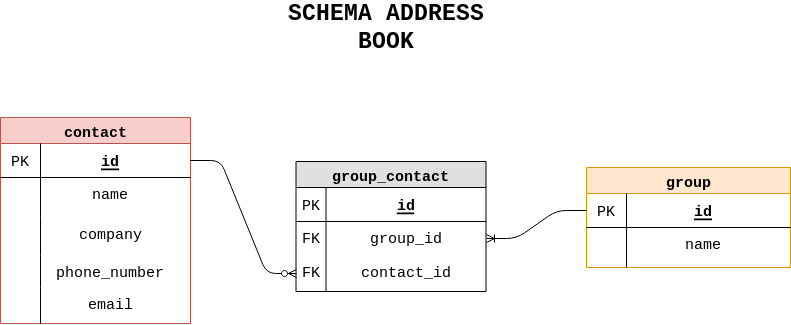

The diagram above was exported from draw.io. Its source (the exported page's mxGraphModel, read from the mxfile embedded in the PNG):
<mxGraphModel dx="1013" dy="499" grid="1" gridSize="10" guides="1" tooltips="1" connect="1" arrows="1" fold="1" page="1" pageScale="1" pageWidth="980" pageHeight="690" math="0" shadow="0">
  <root>
    <mxCell id="0" />
    <mxCell id="1" parent="0" />
    <mxCell id="O3SjHqbIGYnwvL8IJdJ0-1" value="contact" style="swimlane;fontStyle=1;childLayout=stackLayout;horizontal=1;startSize=26;fillColor=#f8cecc;horizontalStack=0;resizeParent=1;resizeParentMax=0;resizeLast=0;collapsible=1;marginBottom=0;swimlaneFillColor=#ffffff;align=center;fontSize=15;strokeColor=#b85450;fontFamily=Courier New;" vertex="1" parent="1">
      <mxGeometry x="90" y="214" width="190" height="206" as="geometry" />
    </mxCell>
    <mxCell id="O3SjHqbIGYnwvL8IJdJ0-2" value="id " style="shape=partialRectangle;top=0;left=0;right=0;bottom=1;align=center;verticalAlign=middle;fillColor=none;spacingLeft=34;spacingRight=4;overflow=hidden;rotatable=0;points=[[0,0.5],[1,0.5]];portConstraint=eastwest;dropTarget=0;fontStyle=5;fontSize=15;fontFamily=Courier New;" vertex="1" parent="O3SjHqbIGYnwvL8IJdJ0-1">
      <mxGeometry y="26" width="190" height="34" as="geometry" />
    </mxCell>
    <mxCell id="O3SjHqbIGYnwvL8IJdJ0-3" value="PK" style="shape=partialRectangle;top=0;left=0;bottom=0;fillColor=none;align=center;verticalAlign=middle;spacingLeft=4;spacingRight=4;overflow=hidden;rotatable=0;points=[];portConstraint=eastwest;part=1;fontSize=15;fontFamily=Courier New;" vertex="1" connectable="0" parent="O3SjHqbIGYnwvL8IJdJ0-2">
      <mxGeometry width="40" height="34" as="geometry" />
    </mxCell>
    <mxCell id="O3SjHqbIGYnwvL8IJdJ0-4" value="name" style="shape=partialRectangle;top=0;left=0;right=0;bottom=0;align=center;verticalAlign=top;fillColor=none;spacingLeft=34;spacingRight=4;overflow=hidden;rotatable=0;points=[[0,0.5],[1,0.5]];portConstraint=eastwest;dropTarget=0;fontSize=15;fontFamily=Courier New;" vertex="1" parent="O3SjHqbIGYnwvL8IJdJ0-1">
      <mxGeometry y="60" width="190" height="40" as="geometry" />
    </mxCell>
    <mxCell id="O3SjHqbIGYnwvL8IJdJ0-5" value="" style="shape=partialRectangle;top=0;left=0;bottom=0;fillColor=none;align=center;verticalAlign=top;spacingLeft=4;spacingRight=4;overflow=hidden;rotatable=0;points=[];portConstraint=eastwest;part=1;fontSize=15;fontFamily=Courier New;" vertex="1" connectable="0" parent="O3SjHqbIGYnwvL8IJdJ0-4">
      <mxGeometry width="40" height="40" as="geometry" />
    </mxCell>
    <mxCell id="O3SjHqbIGYnwvL8IJdJ0-6" value="company" style="shape=partialRectangle;top=0;left=0;right=0;bottom=0;align=center;verticalAlign=top;fillColor=none;spacingLeft=34;spacingRight=4;overflow=hidden;rotatable=0;points=[[0,0.5],[1,0.5]];portConstraint=eastwest;dropTarget=0;fontSize=15;fontFamily=Courier New;" vertex="1" parent="O3SjHqbIGYnwvL8IJdJ0-1">
      <mxGeometry y="100" width="190" height="38" as="geometry" />
    </mxCell>
    <mxCell id="O3SjHqbIGYnwvL8IJdJ0-7" value="" style="shape=partialRectangle;top=0;left=0;bottom=0;fillColor=none;align=center;verticalAlign=top;spacingLeft=4;spacingRight=4;overflow=hidden;rotatable=0;points=[];portConstraint=eastwest;part=1;fontSize=15;fontFamily=Courier New;" vertex="1" connectable="0" parent="O3SjHqbIGYnwvL8IJdJ0-6">
      <mxGeometry width="40" height="38" as="geometry" />
    </mxCell>
    <mxCell id="O3SjHqbIGYnwvL8IJdJ0-8" value="phone_number" style="shape=partialRectangle;top=0;left=0;right=0;bottom=0;align=center;verticalAlign=top;fillColor=none;spacingLeft=34;spacingRight=4;overflow=hidden;rotatable=0;points=[[0,0.5],[1,0.5]];portConstraint=eastwest;dropTarget=0;fontSize=15;fontFamily=Courier New;" vertex="1" parent="O3SjHqbIGYnwvL8IJdJ0-1">
      <mxGeometry y="138" width="190" height="32" as="geometry" />
    </mxCell>
    <mxCell id="O3SjHqbIGYnwvL8IJdJ0-9" value="" style="shape=partialRectangle;top=0;left=0;bottom=0;fillColor=none;align=center;verticalAlign=top;spacingLeft=4;spacingRight=4;overflow=hidden;rotatable=0;points=[];portConstraint=eastwest;part=1;fontSize=15;fontFamily=Courier New;" vertex="1" connectable="0" parent="O3SjHqbIGYnwvL8IJdJ0-8">
      <mxGeometry width="40" height="32" as="geometry" />
    </mxCell>
    <mxCell id="O3SjHqbIGYnwvL8IJdJ0-10" value="email" style="shape=partialRectangle;top=0;left=0;right=0;bottom=0;align=center;verticalAlign=top;fillColor=none;spacingLeft=34;spacingRight=4;overflow=hidden;rotatable=0;points=[[0,0.5],[1,0.5]];portConstraint=eastwest;dropTarget=0;fontSize=15;fontFamily=Courier New;" vertex="1" parent="O3SjHqbIGYnwvL8IJdJ0-1">
      <mxGeometry y="170" width="190" height="36" as="geometry" />
    </mxCell>
    <mxCell id="O3SjHqbIGYnwvL8IJdJ0-11" value="" style="shape=partialRectangle;top=0;left=0;bottom=0;fillColor=none;align=center;verticalAlign=top;spacingLeft=4;spacingRight=4;overflow=hidden;rotatable=0;points=[];portConstraint=eastwest;part=1;fontSize=15;fontFamily=Courier New;" vertex="1" connectable="0" parent="O3SjHqbIGYnwvL8IJdJ0-10">
      <mxGeometry width="40" height="36" as="geometry" />
    </mxCell>
    <mxCell id="O3SjHqbIGYnwvL8IJdJ0-12" value="group_contact" style="swimlane;fontStyle=1;childLayout=stackLayout;horizontal=1;startSize=26;fillColor=#e0e0e0;horizontalStack=0;resizeParent=1;resizeParentMax=0;resizeLast=0;collapsible=1;marginBottom=0;swimlaneFillColor=#ffffff;align=center;fontSize=15;fontFamily=Courier New;" vertex="1" parent="1">
      <mxGeometry x="385.5" y="258" width="190" height="130" as="geometry" />
    </mxCell>
    <mxCell id="O3SjHqbIGYnwvL8IJdJ0-13" value="id " style="shape=partialRectangle;top=0;left=0;right=0;bottom=1;align=center;verticalAlign=middle;fillColor=none;spacingLeft=34;spacingRight=4;overflow=hidden;rotatable=0;points=[[0,0.5],[1,0.5]];portConstraint=eastwest;dropTarget=0;fontStyle=5;fontSize=15;fontFamily=Courier New;" vertex="1" parent="O3SjHqbIGYnwvL8IJdJ0-12">
      <mxGeometry y="26" width="190" height="34" as="geometry" />
    </mxCell>
    <mxCell id="O3SjHqbIGYnwvL8IJdJ0-14" value="PK" style="shape=partialRectangle;top=0;left=0;bottom=0;fillColor=none;align=center;verticalAlign=middle;spacingLeft=4;spacingRight=4;overflow=hidden;rotatable=0;points=[];portConstraint=eastwest;part=1;fontSize=15;fontFamily=Courier New;" vertex="1" connectable="0" parent="O3SjHqbIGYnwvL8IJdJ0-13">
      <mxGeometry width="30" height="34" as="geometry" />
    </mxCell>
    <mxCell id="O3SjHqbIGYnwvL8IJdJ0-15" value="group_id" style="shape=partialRectangle;top=0;left=0;right=0;bottom=0;align=center;verticalAlign=top;fillColor=none;spacingLeft=34;spacingRight=4;overflow=hidden;rotatable=0;points=[[0,0.5],[1,0.5]];portConstraint=eastwest;dropTarget=0;fontSize=15;fontFamily=Courier New;" vertex="1" parent="O3SjHqbIGYnwvL8IJdJ0-12">
      <mxGeometry y="60" width="190" height="34" as="geometry" />
    </mxCell>
    <mxCell id="O3SjHqbIGYnwvL8IJdJ0-16" value="FK" style="shape=partialRectangle;top=0;left=0;bottom=0;fillColor=none;align=center;verticalAlign=top;spacingLeft=4;spacingRight=4;overflow=hidden;rotatable=0;points=[];portConstraint=eastwest;part=1;fontSize=15;fontFamily=Courier New;" vertex="1" connectable="0" parent="O3SjHqbIGYnwvL8IJdJ0-15">
      <mxGeometry width="30" height="34" as="geometry" />
    </mxCell>
    <mxCell id="O3SjHqbIGYnwvL8IJdJ0-17" value="contact_id" style="shape=partialRectangle;top=0;left=0;right=0;bottom=0;align=center;verticalAlign=top;fillColor=none;spacingLeft=34;spacingRight=4;overflow=hidden;rotatable=0;points=[[0,0.5],[1,0.5]];portConstraint=eastwest;dropTarget=0;fontSize=15;fontFamily=Courier New;" vertex="1" parent="O3SjHqbIGYnwvL8IJdJ0-12">
      <mxGeometry y="94" width="190" height="36" as="geometry" />
    </mxCell>
    <mxCell id="O3SjHqbIGYnwvL8IJdJ0-18" value="FK" style="shape=partialRectangle;top=0;left=0;bottom=0;fillColor=none;align=center;verticalAlign=top;spacingLeft=4;spacingRight=4;overflow=hidden;rotatable=0;points=[];portConstraint=eastwest;part=1;fontSize=15;fontFamily=Courier New;" vertex="1" connectable="0" parent="O3SjHqbIGYnwvL8IJdJ0-17">
      <mxGeometry width="30" height="36" as="geometry" />
    </mxCell>
    <mxCell id="O3SjHqbIGYnwvL8IJdJ0-19" value="SCHEMA ADDRESS BOOK" style="text;html=1;strokeColor=none;fillColor=none;align=center;verticalAlign=middle;whiteSpace=wrap;rounded=0;fontFamily=Courier New;fontSize=23;fontStyle=1" vertex="1" parent="1">
      <mxGeometry x="300" y="100" width="351" height="20" as="geometry" />
    </mxCell>
    <mxCell id="O3SjHqbIGYnwvL8IJdJ0-20" value="group" style="swimlane;fontStyle=1;childLayout=stackLayout;horizontal=1;startSize=26;fillColor=#ffe6cc;horizontalStack=0;resizeParent=1;resizeParentMax=0;resizeLast=0;collapsible=1;marginBottom=0;swimlaneFillColor=#ffffff;align=center;fontSize=15;fontFamily=Courier New;strokeColor=#d79b00;" vertex="1" parent="1">
      <mxGeometry x="676" y="264" width="204" height="100" as="geometry" />
    </mxCell>
    <mxCell id="O3SjHqbIGYnwvL8IJdJ0-21" value="id " style="shape=partialRectangle;top=0;left=0;right=0;bottom=1;align=center;verticalAlign=middle;fillColor=none;spacingLeft=34;spacingRight=4;overflow=hidden;rotatable=0;points=[[0,0.5],[1,0.5]];portConstraint=eastwest;dropTarget=0;fontStyle=5;fontSize=15;fontFamily=Courier New;" vertex="1" parent="O3SjHqbIGYnwvL8IJdJ0-20">
      <mxGeometry y="26" width="204" height="34" as="geometry" />
    </mxCell>
    <mxCell id="O3SjHqbIGYnwvL8IJdJ0-22" value="PK" style="shape=partialRectangle;top=0;left=0;bottom=0;fillColor=none;align=center;verticalAlign=middle;spacingLeft=4;spacingRight=4;overflow=hidden;rotatable=0;points=[];portConstraint=eastwest;part=1;fontSize=15;fontFamily=Courier New;" vertex="1" connectable="0" parent="O3SjHqbIGYnwvL8IJdJ0-21">
      <mxGeometry width="40" height="34" as="geometry" />
    </mxCell>
    <mxCell id="O3SjHqbIGYnwvL8IJdJ0-23" value="name" style="shape=partialRectangle;top=0;left=0;right=0;bottom=0;align=center;verticalAlign=top;fillColor=none;spacingLeft=34;spacingRight=4;overflow=hidden;rotatable=0;points=[[0,0.5],[1,0.5]];portConstraint=eastwest;dropTarget=0;fontSize=15;fontFamily=Courier New;" vertex="1" parent="O3SjHqbIGYnwvL8IJdJ0-20">
      <mxGeometry y="60" width="204" height="40" as="geometry" />
    </mxCell>
    <mxCell id="O3SjHqbIGYnwvL8IJdJ0-24" value="" style="shape=partialRectangle;top=0;left=0;bottom=0;fillColor=none;align=center;verticalAlign=top;spacingLeft=4;spacingRight=4;overflow=hidden;rotatable=0;points=[];portConstraint=eastwest;part=1;fontSize=15;fontFamily=Courier New;" vertex="1" connectable="0" parent="O3SjHqbIGYnwvL8IJdJ0-23">
      <mxGeometry width="40" height="40" as="geometry" />
    </mxCell>
    <mxCell id="O3SjHqbIGYnwvL8IJdJ0-25" value="" style="edgeStyle=entityRelationEdgeStyle;fontSize=12;html=1;endArrow=ERzeroToMany;startArrow=none;exitX=1;exitY=0.5;exitDx=0;exitDy=0;entryX=0;entryY=0.5;entryDx=0;entryDy=0;endFill=1;startFill=0;" edge="1" parent="1" source="O3SjHqbIGYnwvL8IJdJ0-2" target="O3SjHqbIGYnwvL8IJdJ0-17">
      <mxGeometry width="100" height="100" relative="1" as="geometry">
        <mxPoint x="120" y="400" as="sourcePoint" />
        <mxPoint x="220" y="300" as="targetPoint" />
      </mxGeometry>
    </mxCell>
    <mxCell id="O3SjHqbIGYnwvL8IJdJ0-26" value="" style="edgeStyle=entityRelationEdgeStyle;fontSize=12;html=1;endArrow=none;startArrow=ERoneToMany;startFill=0;endFill=0;entryX=0;entryY=0.5;entryDx=0;entryDy=0;exitX=1;exitY=0.5;exitDx=0;exitDy=0;" edge="1" parent="1" source="O3SjHqbIGYnwvL8IJdJ0-15" target="O3SjHqbIGYnwvL8IJdJ0-21">
      <mxGeometry width="100" height="100" relative="1" as="geometry">
        <mxPoint x="610" y="383" as="sourcePoint" />
        <mxPoint x="710" y="283" as="targetPoint" />
      </mxGeometry>
    </mxCell>
  </root>
</mxGraphModel>